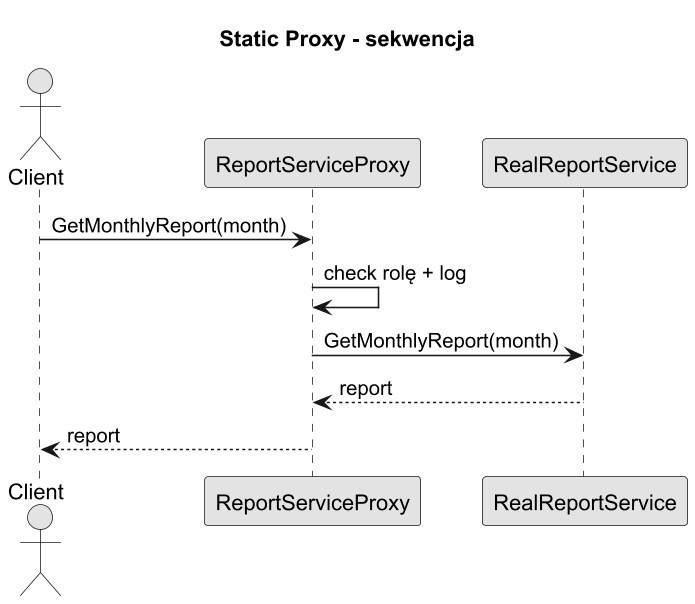

The diagram above was rendered by PlantUML. Its source (embedded in the PNG):
@startuml static_proxy_sequence
title Static Proxy - sekwencja

skinparam monochrome true
skinparam dpi 150

actor Client
participant ReportServiceProxy
participant RealReportService

Client -> ReportServiceProxy : GetMonthlyReport(month)
ReportServiceProxy -> ReportServiceProxy : check rolę + log
ReportServiceProxy -> RealReportService : GetMonthlyReport(month)
RealReportService --> ReportServiceProxy : report
ReportServiceProxy --> Client : report

@enduml